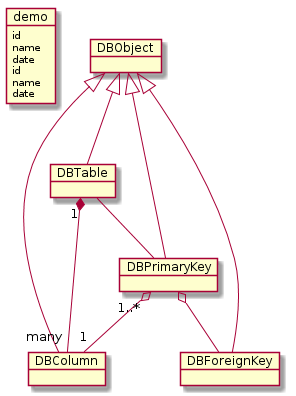

The diagram above was rendered by PlantUML. Its source (embedded in the PNG):
@startuml
skinparam backgroundColor white
object demo {
   id
   name
   date
}

object demo {
   id
   name
   date
}

	DBObject <|-- DBTable
	DBObject <|-- DBColumn
	DBObject <|-- DBPrimaryKey
	DBObject <|-- DBForeignKey

	DBTable "1" *-- "many" DBColumn
	DBTable -- DBPrimaryKey
	DBPrimaryKey "1..*" o-- "1" DBColumn
	DBPrimaryKey o-- DBForeignKey


@enduml